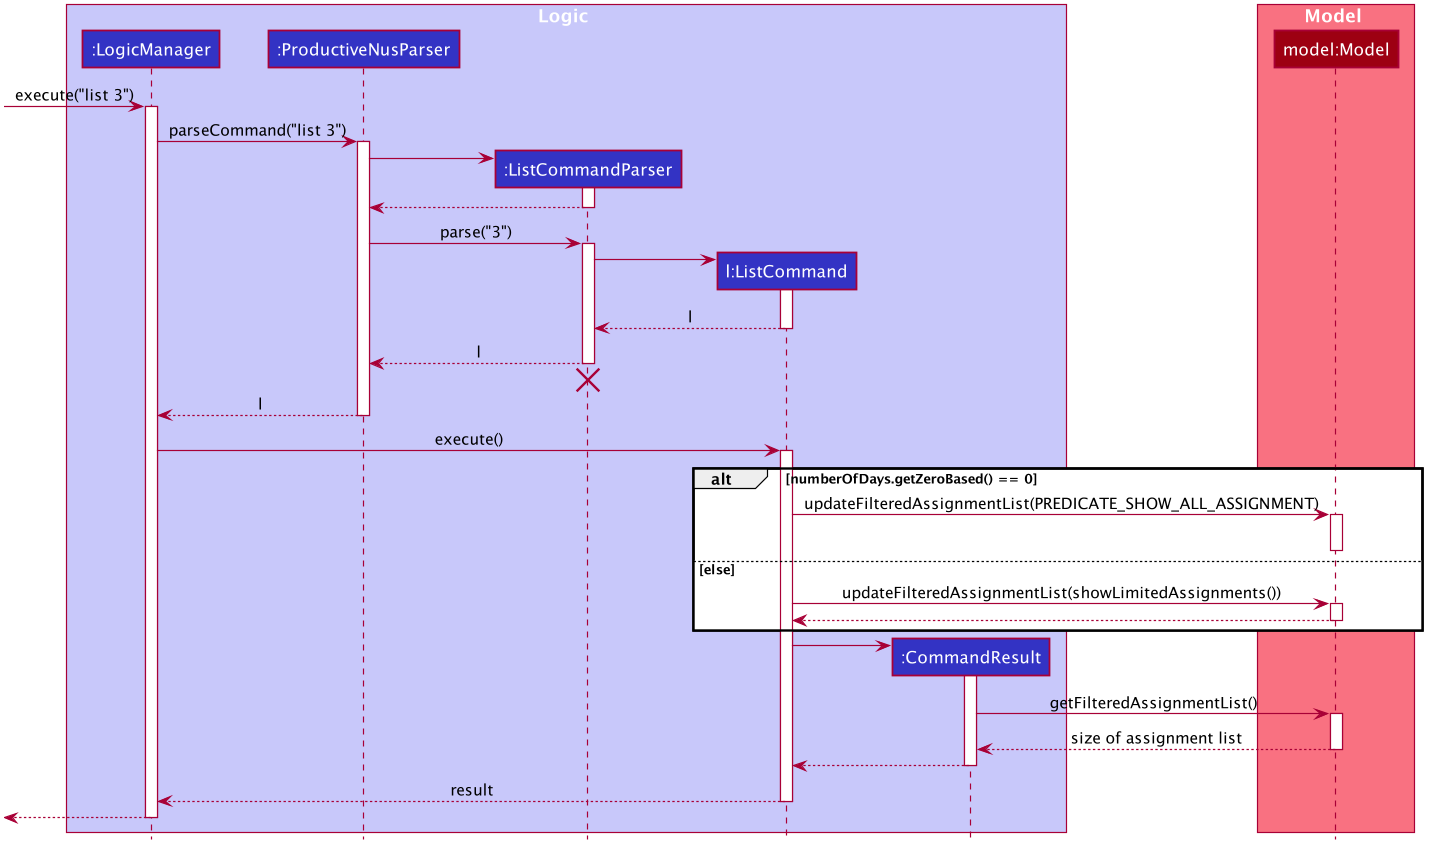

The diagram above was rendered by PlantUML. Its source (embedded in the PNG):
@startuml









skinparam BackgroundColor #FFFFFFF

skinparam Shadowing false

skinparam Class {
    FontColor #FFFFFF
    BorderThickness 1
    BorderColor #FFFFFF
    StereotypeFontColor #FFFFFF
    FontName Arial
}

skinparam Actor {
    BorderColor #000000
    Color #000000
    FontName Arial
}

skinparam Sequence {
    MessageAlign center
    BoxFontSize 15
    BoxPadding 0
    BoxFontColor #FFFFFF
    FontName Arial
}

skinparam Participant {
    FontColor #FFFFFFF
    Padding 20
}

skinparam MinClassWidth 50
skinparam ParticipantPadding 10
skinparam Shadowing false
skinparam DefaultTextAlignment center
skinparam packageStyle Rectangle

hide footbox
hide members
hide circle

box Logic #C8C8FA
participant ":LogicManager" as LogicManager #3333C4
participant ":ProductiveNusParser" as ProductiveNusParser #3333C4
participant ":ListCommandParser" as ListCommandParser #3333C4
participant "l:ListCommand" as ListCommand #3333C4
participant ":CommandResult" as CommandResult #3333C4
end box

box Model #F97181
participant "model:Model" as Model #9D0012
end box

[-> LogicManager : execute("list 3")
activate LogicManager

LogicManager -> ProductiveNusParser : parseCommand("list 3")
activate ProductiveNusParser

create ListCommandParser
ProductiveNusParser -> ListCommandParser
activate ListCommandParser

ListCommandParser --> ProductiveNusParser
deactivate ListCommandParser

ProductiveNusParser -> ListCommandParser : parse("3")
activate ListCommandParser

create ListCommand
ListCommandParser -> ListCommand
activate ListCommand

ListCommand --> ListCommandParser : l
deactivate ListCommand

ListCommandParser --> ProductiveNusParser : l
deactivate ListCommandParser
ListCommandParser -[hidden]-> ProductiveNusParser
destroy ListCommandParser

ProductiveNusParser --> LogicManager : l
deactivate ProductiveNusParser

LogicManager -> ListCommand : execute()
activate ListCommand

alt numberOfDays.getZeroBased() == 0
ListCommand -> Model : updateFilteredAssignmentList(PREDICATE_SHOW_ALL_ASSIGNMENT)
activate Model
deactivate Model

else else
ListCommand -> Model : updateFilteredAssignmentList(showLimitedAssignments())
activate Model
Model --> ListCommand
deactivate Model

end

create CommandResult
ListCommand -> CommandResult
activate CommandResult

CommandResult -> Model : getFilteredAssignmentList()
activate Model
Model --> CommandResult : size of assignment list
deactivate Model
CommandResult --> ListCommand
deactivate CommandResult

ListCommand --> LogicManager : result
deactivate ListCommand

[<--LogicManager
deactivate LogicManager
@enduml